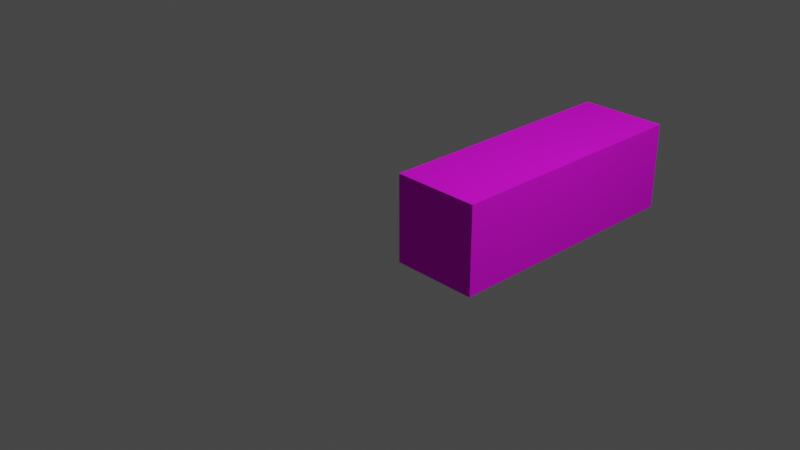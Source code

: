 # Source: army.blend  (saved by Blender 2.91.10; exported with 4.5.12 LTS)
import bpy
from mathutils import Matrix  # noqa: F401  (used for matrix-valued properties, if any)

bpy.ops.wm.read_factory_settings(use_empty=True)
scene = bpy.context.scene
scene.name = 'Scene'

# ---- collections
col_collection = bpy.data.collections.new('Collection'); scene.collection.children.link(col_collection)

# ---- images (referenced by path relative to the original .blend; pixels are not part of the script)
import os
ASSET_DIR = os.environ.get("B2B_ASSET_DIR", "")  # directory of the original .blend (textures are referenced by path, not embedded)
HERE = os.path.dirname(os.path.abspath(__file__))  # packed textures are extracted next to this script under _unpacked/

def load_image(name, relpath, width, height, colorspace="sRGB"):
    """Load a texture the original file referenced (path relative to the .blend, or extracted next to this script)."""
    p = next((c for c in (os.path.join(HERE, relpath), os.path.join(ASSET_DIR, relpath)) if relpath and os.path.exists(c)), "")
    if p:
        img = bpy.data.images.load(p, check_existing=True)
        img.name = name
    else:  # same state as the original file: an image datablock whose file is absent (Cycles renders it pink)
        img = bpy.data.images.new(name, width, height)
        img.source = "FILE"
        img.filepath = "//" + (relpath or name)
    img.colorspace_settings.name = colorspace
    return img
img_arm_png = load_image('arm.png', 'arm_texture.png', 1024, 1024, 'sRGB')

# ---- materials (node trees are filled in below, after node groups)
mat_arm = bpy.data.materials.new('Arm')
mat_arm.use_transparent_shadow = False

# ---- material node trees
mat_arm.use_nodes = True; mat_arm.node_tree.nodes.clear()
_N = mat_arm.node_tree.nodes; _L = mat_arm.node_tree.links
n0 = _N.new('ShaderNodeBsdfPrincipled'); n0.name = 'Principled BSDF'; n0.location = (10, 300)
n0.distribution = 'GGX'
n0.subsurface_method = 'BURLEY'
n0.inputs[2].default_value = 0.9818
n0.inputs[3].default_value = 1.45
n0.inputs[13].default_value = 0.3152
n0.inputs[27].default_value = (0.0, 0.0, 0.0, 1.0)
n0.inputs[28].default_value = 1.0
n1 = _N.new('ShaderNodeOutputMaterial'); n1.name = 'Material Output'; n1.location = (300, 300)
n2 = _N.new('ShaderNodeTexImage'); n2.name = 'Image Texture'; n2.location = (-544, 212)
n2.image = img_arm_png
_L.new(n0.outputs[0], n1.inputs[0])
_L.new(n2.outputs[0], n0.inputs[0])
n1.is_active_output = True

# ---- world
world_world = bpy.data.worlds.new('World'); scene.world = world_world
world_world.use_nodes = True; world_world.node_tree.nodes.clear()
_N = world_world.node_tree.nodes; _L = world_world.node_tree.links
n0 = _N.new('ShaderNodeOutputWorld'); n0.name = 'World Output'; n0.location = (300, 300)
n1 = _N.new('ShaderNodeBackground'); n1.name = 'Background'; n1.location = (10, 300)
n1.inputs[0].default_value = (0.05088, 0.05088, 0.05088, 1.0)
_L.new(n1.outputs[0], n0.inputs[0])
n0.is_active_output = True
world_world.color = (0.05088, 0.05088, 0.05088)
world_world.use_sun_shadow = False
world_world.sun_shadow_jitter_overblur = 0.0

# ---- cameras
cam_camera = bpy.data.cameras.new('Camera')
cam_camera.clip_end = 100.0
cam_camera.ortho_scale = 7.314

# ---- lights
light_light = bpy.data.lights.new('Light', 'POINT')
light_light.transmission_factor = 0.0
light_light.energy = 1000.0
light_light.shadow_soft_size = 0.1
light_light.shadow_maximum_resolution = 0.006
light_light.use_absolute_resolution = True

# ---- meshes
me_cube_001 = bpy.data.meshes.new('Cube.001')
me_cube_001.from_pydata([(-1.0, -1.0, -1.0), (-1.0, -1.0, 1.0), (-1.0, 5.0, -1.0), (-1.0, 5.0, 1.0), (1.0, -1.0, -1.0), (1.0, -1.0, 1.0), (1.0, 5.0, -1.0), (1.0, 5.0, 1.0)], [], [(0, 1, 3, 2), (2, 3, 7, 6), (6, 7, 5, 4), (4, 5, 1, 0), (2, 6, 4, 0), (7, 3, 1, 5)])
_uv = me_cube_001.uv_layers.new(name='UVMap')
_uv.uv.foreach_set('vector', [0.9303, 0.5, 0.9303, 0.623, 0.5615, 0.623, 0.5615, 0.5, 0.5615, 0.5, 0.5615, 0.623, 0.4385, 0.623, 0.4385, 0.5, 0.4385, 0.5, 0.4385, 0.623, 0.06967, 0.623, 0.06967, 0.5, 0.4385, 0.1311, 0.4385, 0.008194, 0.5615, 0.008194, 0.5615, 0.1311, 0.5615, 0.5, 0.4385, 0.5, 0.4385, 0.1311, 0.5615, 0.1311, 0.4385, 0.623, 0.5615, 0.623, 0.5615, 0.9918, 0.4385, 0.9918])
me_cube_001.materials.append(mat_arm)
me_cube_001.use_remesh_fix_poles = True
me_cube_001.use_remesh_preserve_attributes = False
me_cube_001.use_mirror_vertex_groups = False
me_cube_001.update()

# ---- objects
ob_light = bpy.data.objects.new('Light', light_light)
ob_camera = bpy.data.objects.new('Camera', cam_camera)
ob_cube = bpy.data.objects.new('Cube', me_cube_001)

# ---- transforms, parenting, visibility, modifiers, constraints
ob_light.location = (4.076, 1.005, 5.904)
ob_light.rotation_euler = (0.6503, 0.05522, 1.866)
ob_light.lock_rotations_4d = False
ob_light.empty_display_type = 'ARROWS'
ob_light.color = (0.0, 0.0, 0.0, 0.0)
ob_light.lineart.crease_threshold = 0.0
ob_camera.location = (7.359, -6.926, 4.958)
ob_camera.rotation_euler = (1.109, 0.0, 0.8149)
ob_camera.lock_rotations_4d = False
ob_camera.empty_display_type = 'ARROWS'
ob_camera.color = (0.0, 0.0, 0.0, 0.0)
ob_camera.display_type = 'WIRE'
ob_camera.lineart.crease_threshold = 0.0
ob_cube.location = (0.5, 0.5, 0.0)
ob_cube.scale = (0.5, 0.5, 0.5)
ob_cube.lineart.crease_threshold = 0.0

# ---- collection membership
col_collection.objects.link(ob_light)
col_collection.objects.link(ob_camera)
col_collection.objects.link(ob_cube)

# ---- scene / render settings (as saved in the file)
scene.camera = ob_camera
scene.frame_start = 1; scene.frame_end = 250; scene.frame_set(23)
scene.render.engine = 'BLENDER_EEVEE_NEXT'
scene.cycles.use_denoising = False
scene.cycles.samples = 128
scene.cycles.sampling_pattern = 'TABULATED_SOBOL'
scene.cycles.use_adaptive_sampling = False
scene.cycles.use_light_tree = False
scene.view_settings.view_transform = 'Filmic'
bpy.context.view_layer.update()
